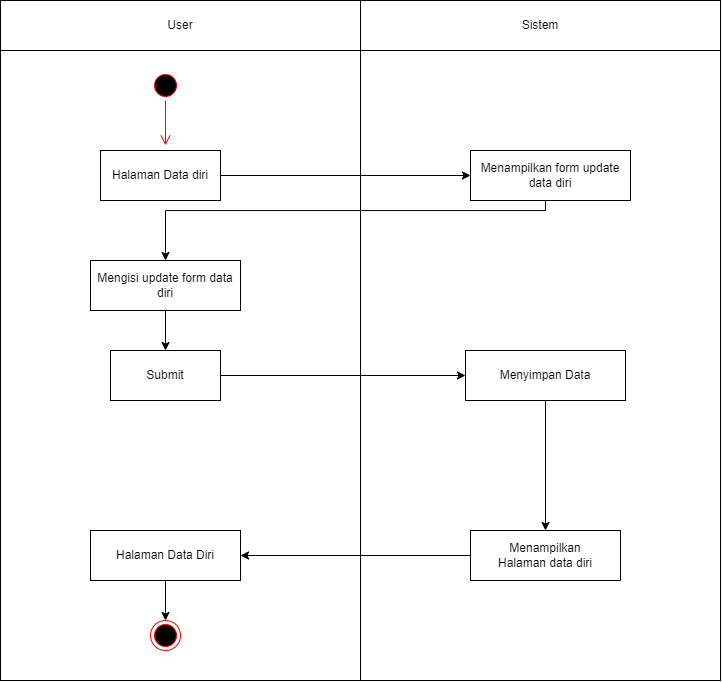

The diagram above was exported from draw.io. Its source (the exported page's mxGraphModel, read from the mxfile embedded in the PNG):
<mxGraphModel dx="1035" dy="511" grid="1" gridSize="10" guides="1" tooltips="1" connect="1" arrows="1" fold="1" page="1" pageScale="1" pageWidth="827" pageHeight="1169" math="0" shadow="0">
  <root>
    <mxCell id="0" />
    <mxCell id="1" parent="0" />
    <mxCell id="J97s1UXbX2JZv0q3zMkI-1" value="" style="rounded=0;whiteSpace=wrap;html=1;" parent="1" vertex="1">
      <mxGeometry x="40" y="80" width="360" height="680" as="geometry" />
    </mxCell>
    <mxCell id="J97s1UXbX2JZv0q3zMkI-2" value="" style="rounded=0;whiteSpace=wrap;html=1;" parent="1" vertex="1">
      <mxGeometry x="400" y="80" width="360" height="680" as="geometry" />
    </mxCell>
    <mxCell id="J97s1UXbX2JZv0q3zMkI-3" value="User" style="rounded=0;whiteSpace=wrap;html=1;" parent="1" vertex="1">
      <mxGeometry x="40" y="80" width="360" height="50" as="geometry" />
    </mxCell>
    <mxCell id="J97s1UXbX2JZv0q3zMkI-4" value="Sistem" style="rounded=0;whiteSpace=wrap;html=1;" parent="1" vertex="1">
      <mxGeometry x="400" y="80" width="360" height="50" as="geometry" />
    </mxCell>
    <mxCell id="J97s1UXbX2JZv0q3zMkI-5" value="" style="ellipse;html=1;shape=startState;fillColor=#000000;strokeColor=#ff0000;" parent="1" vertex="1">
      <mxGeometry x="190" y="150" width="30" height="30" as="geometry" />
    </mxCell>
    <mxCell id="J97s1UXbX2JZv0q3zMkI-6" value="" style="edgeStyle=orthogonalEdgeStyle;html=1;verticalAlign=bottom;endArrow=open;endSize=8;strokeColor=#ff0000;rounded=0;" parent="1" source="J97s1UXbX2JZv0q3zMkI-5" edge="1">
      <mxGeometry relative="1" as="geometry">
        <mxPoint x="205" y="225" as="targetPoint" />
        <Array as="points">
          <mxPoint x="205" y="225" />
          <mxPoint x="206" y="270" />
        </Array>
      </mxGeometry>
    </mxCell>
    <mxCell id="J97s1UXbX2JZv0q3zMkI-8" value="Halaman Data diri" style="html=1;whiteSpace=wrap;" parent="1" vertex="1">
      <mxGeometry x="140" y="230" width="120" height="50" as="geometry" />
    </mxCell>
    <mxCell id="oZyjTgSH1oN0kk6BzMjp-6" style="edgeStyle=orthogonalEdgeStyle;rounded=0;orthogonalLoop=1;jettySize=auto;html=1;entryX=0.5;entryY=0;entryDx=0;entryDy=0;" edge="1" parent="1" source="J97s1UXbX2JZv0q3zMkI-9" target="oZyjTgSH1oN0kk6BzMjp-1">
      <mxGeometry relative="1" as="geometry">
        <Array as="points">
          <mxPoint x="585" y="290" />
          <mxPoint x="205" y="290" />
        </Array>
      </mxGeometry>
    </mxCell>
    <mxCell id="J97s1UXbX2JZv0q3zMkI-9" value="Menampilkan form update data diri" style="html=1;whiteSpace=wrap;" parent="1" vertex="1">
      <mxGeometry x="510" y="230" width="160" height="50" as="geometry" />
    </mxCell>
    <mxCell id="J97s1UXbX2JZv0q3zMkI-10" value="" style="endArrow=classic;html=1;rounded=0;entryX=0;entryY=0.5;entryDx=0;entryDy=0;exitX=1;exitY=0.5;exitDx=0;exitDy=0;" parent="1" source="J97s1UXbX2JZv0q3zMkI-8" target="J97s1UXbX2JZv0q3zMkI-9" edge="1">
      <mxGeometry width="50" height="50" relative="1" as="geometry">
        <mxPoint x="280" y="280" as="sourcePoint" />
        <mxPoint x="330" y="230" as="targetPoint" />
      </mxGeometry>
    </mxCell>
    <mxCell id="oZyjTgSH1oN0kk6BzMjp-23" style="edgeStyle=orthogonalEdgeStyle;rounded=0;orthogonalLoop=1;jettySize=auto;html=1;entryX=0.5;entryY=0;entryDx=0;entryDy=0;" edge="1" parent="1" source="J97s1UXbX2JZv0q3zMkI-11" target="oZyjTgSH1oN0kk6BzMjp-22">
      <mxGeometry relative="1" as="geometry" />
    </mxCell>
    <mxCell id="J97s1UXbX2JZv0q3zMkI-11" value="Menyimpan Data" style="html=1;whiteSpace=wrap;" parent="1" vertex="1">
      <mxGeometry x="505" y="430" width="160" height="50" as="geometry" />
    </mxCell>
    <mxCell id="J97s1UXbX2JZv0q3zMkI-15" value="" style="ellipse;html=1;shape=endState;fillColor=#000000;strokeColor=#ff0000;" parent="1" vertex="1">
      <mxGeometry x="190" y="700" width="30" height="30" as="geometry" />
    </mxCell>
    <mxCell id="J97s1UXbX2JZv0q3zMkI-16" value="" style="endArrow=classic;html=1;rounded=0;entryX=0.5;entryY=0;entryDx=0;entryDy=0;" parent="1" source="J97s1UXbX2JZv0q3zMkI-13" target="J97s1UXbX2JZv0q3zMkI-15" edge="1">
      <mxGeometry width="50" height="50" relative="1" as="geometry">
        <mxPoint x="215" y="490" as="sourcePoint" />
        <mxPoint x="520" y="265" as="targetPoint" />
      </mxGeometry>
    </mxCell>
    <mxCell id="J97s1UXbX2JZv0q3zMkI-13" value="Halaman Data Diri" style="html=1;whiteSpace=wrap;" parent="1" vertex="1">
      <mxGeometry x="130" y="610" width="150" height="50" as="geometry" />
    </mxCell>
    <mxCell id="oZyjTgSH1oN0kk6BzMjp-4" style="edgeStyle=orthogonalEdgeStyle;rounded=0;orthogonalLoop=1;jettySize=auto;html=1;entryX=0.5;entryY=0;entryDx=0;entryDy=0;" edge="1" parent="1" source="oZyjTgSH1oN0kk6BzMjp-1" target="oZyjTgSH1oN0kk6BzMjp-3">
      <mxGeometry relative="1" as="geometry" />
    </mxCell>
    <mxCell id="oZyjTgSH1oN0kk6BzMjp-1" value="Mengisi update form data diri" style="html=1;whiteSpace=wrap;" vertex="1" parent="1">
      <mxGeometry x="130" y="340" width="150" height="50" as="geometry" />
    </mxCell>
    <mxCell id="oZyjTgSH1oN0kk6BzMjp-9" style="edgeStyle=orthogonalEdgeStyle;rounded=0;orthogonalLoop=1;jettySize=auto;html=1;entryX=0;entryY=0.5;entryDx=0;entryDy=0;" edge="1" parent="1" source="oZyjTgSH1oN0kk6BzMjp-3" target="J97s1UXbX2JZv0q3zMkI-11">
      <mxGeometry relative="1" as="geometry">
        <mxPoint x="500" y="455" as="targetPoint" />
      </mxGeometry>
    </mxCell>
    <mxCell id="oZyjTgSH1oN0kk6BzMjp-3" value="Submit" style="html=1;whiteSpace=wrap;" vertex="1" parent="1">
      <mxGeometry x="150" y="430" width="110" height="50" as="geometry" />
    </mxCell>
    <mxCell id="oZyjTgSH1oN0kk6BzMjp-24" style="edgeStyle=orthogonalEdgeStyle;rounded=0;orthogonalLoop=1;jettySize=auto;html=1;" edge="1" parent="1" source="oZyjTgSH1oN0kk6BzMjp-22" target="J97s1UXbX2JZv0q3zMkI-13">
      <mxGeometry relative="1" as="geometry" />
    </mxCell>
    <mxCell id="oZyjTgSH1oN0kk6BzMjp-22" value="Menampilkan Halaman&lt;span style=&quot;background-color: initial;&quot;&gt;&amp;nbsp;data diri&lt;/span&gt;" style="html=1;whiteSpace=wrap;" vertex="1" parent="1">
      <mxGeometry x="510" y="610" width="150" height="50" as="geometry" />
    </mxCell>
  </root>
</mxGraphModel>